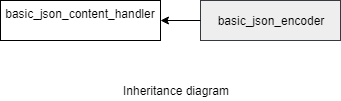

The diagram above was exported from draw.io. Its source (the exported page's mxGraphModel, read from the mxfile embedded in the PNG):
<mxGraphModel dx="718" dy="360" grid="1" gridSize="10" guides="1" tooltips="1" connect="1" arrows="1" fold="1" page="1" pageScale="1" pageWidth="850" pageHeight="1100" math="0" shadow="0">
  <root>
    <mxCell id="0" />
    <mxCell id="1" parent="0" />
    <mxCell id="ENTxnKQSh2CqKtWMmYxJ-1" value="basic_json_content_handler&lt;br&gt;&lt;br&gt;" style="rounded=0;whiteSpace=wrap;html=1;" parent="1" vertex="1">
      <mxGeometry x="80" y="120" width="160" height="40" as="geometry" />
    </mxCell>
    <mxCell id="ENTxnKQSh2CqKtWMmYxJ-7" value="basic_json_encoder&lt;br&gt;" style="rounded=0;whiteSpace=wrap;html=1;fillColor=#eeeeee;strokeColor=#36393d;" parent="1" vertex="1">
      <mxGeometry x="280" y="120" width="140" height="40" as="geometry" />
    </mxCell>
    <mxCell id="ENTxnKQSh2CqKtWMmYxJ-8" value="" style="endArrow=classic;html=1;exitX=0;exitY=0.5;exitDx=0;exitDy=0;entryX=1;entryY=0.5;entryDx=0;entryDy=0;" parent="1" source="ENTxnKQSh2CqKtWMmYxJ-7" target="ENTxnKQSh2CqKtWMmYxJ-1" edge="1">
      <mxGeometry width="50" height="50" relative="1" as="geometry">
        <mxPoint x="40" y="230" as="sourcePoint" />
        <mxPoint x="90" y="180" as="targetPoint" />
      </mxGeometry>
    </mxCell>
    <mxCell id="gvMh2KNXaReg-WQKevKe-7" value="Inheritance diagram" style="text;html=1;strokeColor=none;fillColor=none;align=center;verticalAlign=middle;whiteSpace=wrap;rounded=0;" parent="1" vertex="1">
      <mxGeometry x="190" y="200" width="130" height="20" as="geometry" />
    </mxCell>
  </root>
</mxGraphModel>